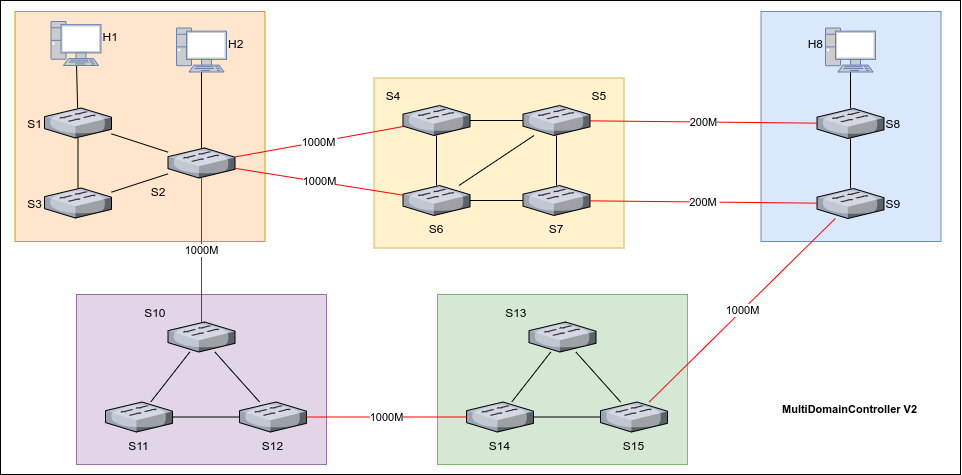

The diagram above was exported from draw.io. Its source (the exported page's mxGraphModel, read from the mxfile embedded in the PNG):
<mxGraphModel dx="2031" dy="1017" grid="1" gridSize="10" guides="1" tooltips="1" connect="1" arrows="1" fold="1" page="1" pageScale="1" pageWidth="1000" pageHeight="400" math="0" shadow="0">
  <root>
    <mxCell id="0" />
    <mxCell id="1" parent="0" />
    <mxCell id="2" value="" style="group" vertex="1" connectable="0" parent="1">
      <mxGeometry x="20" y="10" width="960" height="474" as="geometry" />
    </mxCell>
    <mxCell id="3" value="" style="rounded=0;whiteSpace=wrap;html=1;fontSize=11;align=center;" vertex="1" parent="2">
      <mxGeometry width="960" height="474" as="geometry" />
    </mxCell>
    <mxCell id="4" value="" style="rounded=0;whiteSpace=wrap;fillColor=#dae8fc;strokeColor=#6c8ebf;verticalAlign=bottom;align=right;fontSize=12;fontStyle=1" vertex="1" parent="2">
      <mxGeometry x="760.5" y="11" width="180" height="230" as="geometry" />
    </mxCell>
    <mxCell id="5" value="" style="rounded=0;whiteSpace=wrap;fillColor=#fff2cc;strokeColor=#d6b656;fontSize=12;" vertex="1" parent="2">
      <mxGeometry x="373.5" y="77.5" width="250" height="170" as="geometry" />
    </mxCell>
    <mxCell id="6" value="" style="rounded=0;whiteSpace=wrap;fillColor=#ffe6cc;strokeColor=#d79b00;fontSize=12;" vertex="1" parent="2">
      <mxGeometry x="14.5" y="11" width="250" height="230" as="geometry" />
    </mxCell>
    <mxCell id="7" value="S1" style="verticalLabelPosition=middle;aspect=fixed;verticalAlign=middle;strokeColor=none;align=right;outlineConnect=0;shape=mxgraph.citrix.switch;labelPosition=left;fontSize=12;" vertex="1" parent="2">
      <mxGeometry x="44" y="107.5" width="67" height="30" as="geometry" />
    </mxCell>
    <mxCell id="8" value="S3" style="verticalLabelPosition=middle;aspect=fixed;verticalAlign=middle;strokeColor=none;align=right;outlineConnect=0;shape=mxgraph.citrix.switch;labelPosition=left;fontSize=12;" vertex="1" parent="2">
      <mxGeometry x="44" y="187.5" width="67" height="30" as="geometry" />
    </mxCell>
    <mxCell id="9" value="" style="rounded=0;orthogonalLoop=1;jettySize=auto;endArrow=none;endFill=0;fontSize=12;" edge="1" parent="2" source="7" target="8">
      <mxGeometry as="geometry" />
    </mxCell>
    <mxCell id="10" value="S2" style="verticalLabelPosition=bottom;aspect=fixed;verticalAlign=top;strokeColor=none;align=right;outlineConnect=0;shape=mxgraph.citrix.switch;fontSize=12;labelPosition=left;" vertex="1" parent="2">
      <mxGeometry x="167.5" y="147.5" width="67" height="30" as="geometry" />
    </mxCell>
    <mxCell id="11" value="" style="edgeStyle=none;rounded=0;orthogonalLoop=1;jettySize=auto;endArrow=none;endFill=0;fontSize=12;" edge="1" parent="2" source="8" target="10">
      <mxGeometry as="geometry">
        <mxPoint x="191" y="202.5" as="targetPoint" />
      </mxGeometry>
    </mxCell>
    <mxCell id="12" value="S4" style="verticalLabelPosition=top;aspect=fixed;verticalAlign=bottom;strokeColor=none;align=right;outlineConnect=0;shape=mxgraph.citrix.switch;labelPosition=left;fontSize=12;" vertex="1" parent="2">
      <mxGeometry x="402.5" y="105" width="67" height="30" as="geometry" />
    </mxCell>
    <mxCell id="13" value="1000M" style="edgeStyle=none;rounded=0;orthogonalLoop=1;jettySize=auto;endArrow=none;endFill=0;strokeWidth=1;strokeColor=#FF0000;fontSize=11;" edge="1" parent="2" source="10" target="12">
      <mxGeometry as="geometry" />
    </mxCell>
    <mxCell id="14" value="S6" style="verticalLabelPosition=bottom;aspect=fixed;verticalAlign=top;strokeColor=none;align=center;outlineConnect=0;shape=mxgraph.citrix.switch;fontSize=12;labelPosition=center;" vertex="1" parent="2">
      <mxGeometry x="402.5" y="185" width="67" height="30" as="geometry" />
    </mxCell>
    <mxCell id="15" value="1000M" style="rounded=0;orthogonalLoop=1;jettySize=auto;html=1;strokeColor=#FF0000;endArrow=none;endFill=0;" edge="1" parent="2" source="10" target="14">
      <mxGeometry as="geometry" />
    </mxCell>
    <mxCell id="16" style="edgeStyle=none;rounded=0;orthogonalLoop=1;jettySize=auto;endArrow=none;endFill=0;fontSize=12;" edge="1" parent="2" source="12" target="14">
      <mxGeometry as="geometry" />
    </mxCell>
    <mxCell id="17" value="S7" style="verticalLabelPosition=bottom;aspect=fixed;verticalAlign=top;strokeColor=none;align=center;outlineConnect=0;shape=mxgraph.citrix.switch;fontSize=12;labelPosition=center;" vertex="1" parent="2">
      <mxGeometry x="522.5" y="185" width="67" height="30" as="geometry" />
    </mxCell>
    <mxCell id="18" value="" style="edgeStyle=none;rounded=0;orthogonalLoop=1;jettySize=auto;endArrow=none;endFill=0;fontSize=12;" edge="1" parent="2" source="14" target="17">
      <mxGeometry as="geometry" />
    </mxCell>
    <mxCell id="19" value="S8" style="verticalLabelPosition=middle;aspect=fixed;verticalAlign=middle;strokeColor=none;align=left;outlineConnect=0;shape=mxgraph.citrix.switch;fontSize=12;labelPosition=right;" vertex="1" parent="2">
      <mxGeometry x="816.5" y="108" width="67" height="30" as="geometry" />
    </mxCell>
    <mxCell id="20" style="edgeStyle=none;rounded=0;orthogonalLoop=1;jettySize=auto;endArrow=none;endFill=0;fontSize=12;" edge="1" parent="2" source="22" target="17">
      <mxGeometry as="geometry" />
    </mxCell>
    <mxCell id="21" value="200M" style="rounded=0;orthogonalLoop=1;jettySize=auto;html=1;endArrow=none;endFill=0;strokeColor=#FF0000;" edge="1" parent="2" source="22" target="19">
      <mxGeometry as="geometry" />
    </mxCell>
    <mxCell id="22" value="S5" style="verticalLabelPosition=top;aspect=fixed;verticalAlign=bottom;strokeColor=none;align=left;outlineConnect=0;shape=mxgraph.citrix.switch;labelPosition=right;fontSize=12;" vertex="1" parent="2">
      <mxGeometry x="522.5" y="105" width="67" height="30" as="geometry" />
    </mxCell>
    <mxCell id="23" value="" style="edgeStyle=none;rounded=0;orthogonalLoop=1;jettySize=auto;endArrow=none;endFill=0;fontSize=12;" edge="1" parent="2" source="12" target="22">
      <mxGeometry as="geometry" />
    </mxCell>
    <mxCell id="24" style="edgeStyle=none;rounded=0;orthogonalLoop=1;jettySize=auto;endArrow=none;endFill=0;fontSize=12;" edge="1" parent="2" source="14" target="22">
      <mxGeometry as="geometry" />
    </mxCell>
    <mxCell id="25" value="" style="endArrow=none;fontSize=12;" edge="1" parent="2" source="7" target="29">
      <mxGeometry width="50" height="50" as="geometry">
        <mxPoint x="54" y="157.5" as="sourcePoint" />
        <mxPoint x="77.5" y="84" as="targetPoint" />
      </mxGeometry>
    </mxCell>
    <mxCell id="26" value="" style="edgeStyle=none;rounded=0;orthogonalLoop=1;jettySize=auto;endArrow=none;endFill=0;fontSize=12;" edge="1" parent="2" source="7" target="10">
      <mxGeometry as="geometry">
        <mxPoint x="121" y="201.64979757085018" as="sourcePoint" />
        <mxPoint x="177.5" y="183.35020242914982" as="targetPoint" />
      </mxGeometry>
    </mxCell>
    <mxCell id="27" value="" style="edgeStyle=none;rounded=0;orthogonalLoop=1;jettySize=auto;endArrow=none;endFill=0;fontSize=12;" edge="1" parent="2" source="30" target="10">
      <mxGeometry as="geometry">
        <mxPoint x="201" y="107.5" as="sourcePoint" />
      </mxGeometry>
    </mxCell>
    <mxCell id="28" style="edgeStyle=none;rounded=0;orthogonalLoop=1;jettySize=auto;startArrow=none;startFill=0;endArrow=none;endFill=0;strokeColor=#000000;strokeWidth=1;fontSize=12;" edge="1" parent="2" source="19" target="31">
      <mxGeometry as="geometry">
        <mxPoint x="871.5" y="173" as="sourcePoint" />
        <mxPoint x="892" y="159.71755725190837" as="targetPoint" />
      </mxGeometry>
    </mxCell>
    <mxCell id="29" value="H1&#10;" style="fontColor=#000000;verticalAlign=middle;verticalLabelPosition=middle;labelPosition=right;align=left;outlineConnect=0;fillColor=#CCCCCC;strokeColor=#6881B3;gradientColor=none;gradientDirection=north;strokeWidth=2;shape=mxgraph.networks.pc;fontStyle=0;fontSize=12;" vertex="1" parent="2">
      <mxGeometry x="50.5" y="21" width="50" height="44" as="geometry" />
    </mxCell>
    <mxCell id="30" value="H2&#10;" style="fontColor=#000000;verticalAlign=middle;verticalLabelPosition=middle;labelPosition=right;align=left;outlineConnect=0;fillColor=#CCCCCC;strokeColor=#6881B3;gradientColor=none;gradientDirection=north;strokeWidth=2;shape=mxgraph.networks.pc;fontStyle=0;fontSize=12;" vertex="1" parent="2">
      <mxGeometry x="176" y="27.5" width="50" height="44" as="geometry" />
    </mxCell>
    <mxCell id="31" value="H8&#10;" style="fontColor=#000000;verticalAlign=middle;verticalLabelPosition=middle;labelPosition=left;align=right;outlineConnect=0;fillColor=#CCCCCC;strokeColor=#6881B3;gradientColor=none;gradientDirection=north;strokeWidth=2;shape=mxgraph.networks.pc;fontStyle=0;fontSize=12;" vertex="1" parent="2">
      <mxGeometry x="825" y="27.5" width="50" height="44" as="geometry" />
    </mxCell>
    <mxCell id="32" value="S9" style="verticalLabelPosition=middle;aspect=fixed;verticalAlign=middle;strokeColor=none;align=left;outlineConnect=0;shape=mxgraph.citrix.switch;fontSize=12;labelPosition=right;" vertex="1" parent="2">
      <mxGeometry x="816.5" y="188" width="67" height="30" as="geometry" />
    </mxCell>
    <mxCell id="33" style="rounded=0;orthogonalLoop=1;jettySize=auto;html=1;endArrow=none;endFill=0;" edge="1" parent="2" source="19" target="32">
      <mxGeometry as="geometry" />
    </mxCell>
    <mxCell id="34" value="200M" style="edgeStyle=none;rounded=0;orthogonalLoop=1;jettySize=auto;startArrow=none;startFill=0;endArrow=none;endFill=0;strokeColor=#FF0000;strokeWidth=1;fontSize=11;" edge="1" parent="2" source="17" target="32">
      <mxGeometry as="geometry">
        <mxPoint x="576.5" y="202.39166666666665" as="sourcePoint" />
        <mxPoint x="629.5" y="185.60833333333335" as="targetPoint" />
      </mxGeometry>
    </mxCell>
    <mxCell id="35" value="" style="rounded=0;whiteSpace=wrap;fillColor=#e1d5e7;strokeColor=#9673a6;fontSize=12;" vertex="1" parent="2">
      <mxGeometry x="76" y="294" width="250" height="170" as="geometry" />
    </mxCell>
    <mxCell id="36" value="S10" style="verticalLabelPosition=top;aspect=fixed;verticalAlign=bottom;strokeColor=none;align=right;outlineConnect=0;shape=mxgraph.citrix.switch;labelPosition=left;fontSize=12;" vertex="1" parent="2">
      <mxGeometry x="167.5" y="321.5" width="67" height="30" as="geometry" />
    </mxCell>
    <mxCell id="37" value="S11" style="verticalLabelPosition=bottom;aspect=fixed;verticalAlign=top;strokeColor=none;align=center;outlineConnect=0;shape=mxgraph.citrix.switch;fontSize=12;labelPosition=center;" vertex="1" parent="2">
      <mxGeometry x="105" y="401.5" width="67" height="30" as="geometry" />
    </mxCell>
    <mxCell id="38" style="edgeStyle=none;rounded=0;orthogonalLoop=1;jettySize=auto;endArrow=none;endFill=0;fontSize=12;" edge="1" parent="2" source="36" target="37">
      <mxGeometry as="geometry" />
    </mxCell>
    <mxCell id="39" value="S12" style="verticalLabelPosition=bottom;aspect=fixed;verticalAlign=top;strokeColor=none;align=center;outlineConnect=0;shape=mxgraph.citrix.switch;labelPosition=center;fontSize=12;" vertex="1" parent="2">
      <mxGeometry x="239" y="401.5" width="67" height="30" as="geometry" />
    </mxCell>
    <mxCell id="40" style="rounded=0;orthogonalLoop=1;jettySize=auto;html=1;endArrow=none;endFill=0;" edge="1" parent="2" source="36" target="39">
      <mxGeometry as="geometry" />
    </mxCell>
    <mxCell id="41" value="" style="rounded=0;whiteSpace=wrap;fillColor=#d5e8d4;strokeColor=#82b366;fontSize=12;" vertex="1" parent="2">
      <mxGeometry x="437" y="294" width="250" height="170" as="geometry" />
    </mxCell>
    <mxCell id="42" value="S13" style="verticalLabelPosition=top;aspect=fixed;verticalAlign=bottom;strokeColor=none;align=right;outlineConnect=0;shape=mxgraph.citrix.switch;labelPosition=left;fontSize=12;" vertex="1" parent="2">
      <mxGeometry x="528.5" y="321.5" width="67" height="30" as="geometry" />
    </mxCell>
    <mxCell id="43" style="edgeStyle=none;rounded=0;orthogonalLoop=1;jettySize=auto;html=1;endArrow=none;endFill=0;" edge="1" parent="2" source="37" target="39">
      <mxGeometry as="geometry" />
    </mxCell>
    <mxCell id="44" value="S14" style="verticalLabelPosition=bottom;aspect=fixed;verticalAlign=top;strokeColor=none;align=center;outlineConnect=0;shape=mxgraph.citrix.switch;fontSize=12;labelPosition=center;" vertex="1" parent="2">
      <mxGeometry x="466" y="401.5" width="67" height="30" as="geometry" />
    </mxCell>
    <mxCell id="45" style="edgeStyle=none;rounded=0;orthogonalLoop=1;jettySize=auto;endArrow=none;endFill=0;fontSize=12;" edge="1" parent="2" source="42" target="44">
      <mxGeometry as="geometry" />
    </mxCell>
    <mxCell id="46" value="S15" style="verticalLabelPosition=bottom;aspect=fixed;verticalAlign=top;strokeColor=none;align=center;outlineConnect=0;shape=mxgraph.citrix.switch;labelPosition=center;fontSize=12;" vertex="1" parent="2">
      <mxGeometry x="600" y="401.5" width="67" height="30" as="geometry" />
    </mxCell>
    <mxCell id="47" value="1000M" style="edgeStyle=none;rounded=0;orthogonalLoop=1;jettySize=auto;html=1;endArrow=none;endFill=0;strokeColor=#FF0000;" edge="1" parent="2" source="10" target="36">
      <mxGeometry as="geometry" />
    </mxCell>
    <mxCell id="48" style="rounded=0;orthogonalLoop=1;jettySize=auto;html=1;endArrow=none;endFill=0;" edge="1" parent="2" source="42" target="46">
      <mxGeometry as="geometry" />
    </mxCell>
    <mxCell id="49" value="1000M" style="edgeStyle=none;rounded=0;orthogonalLoop=1;jettySize=auto;html=1;endArrow=none;endFill=0;strokeColor=#FF0000;" edge="1" parent="2" source="39" target="44">
      <mxGeometry as="geometry" />
    </mxCell>
    <mxCell id="50" style="edgeStyle=none;rounded=0;orthogonalLoop=1;jettySize=auto;html=1;endArrow=none;endFill=0;" edge="1" parent="2" source="44" target="46">
      <mxGeometry as="geometry" />
    </mxCell>
    <mxCell id="51" value="1000M" style="edgeStyle=none;rounded=0;orthogonalLoop=1;jettySize=auto;html=1;endArrow=none;endFill=0;strokeColor=#FF0000;" edge="1" parent="2" source="46" target="32">
      <mxGeometry as="geometry" />
    </mxCell>
    <mxCell id="52" value="MultiDomainController V2" style="text;html=1;resizable=0;points=[];autosize=1;align=left;verticalAlign=top;spacingTop=-4;fontSize=11;fontStyle=1" vertex="1" parent="2">
      <mxGeometry x="780" y="400" width="150" height="10" as="geometry" />
    </mxCell>
  </root>
</mxGraphModel>